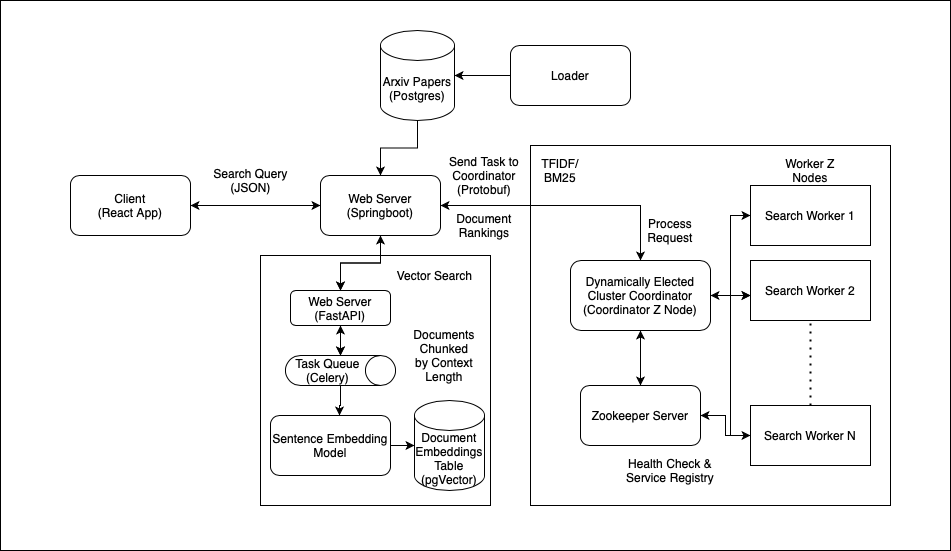

The diagram above was exported from draw.io. Its source (the exported page's mxGraphModel, read from the mxfile embedded in the PNG):
<mxGraphModel dx="2133" dy="842" grid="1" gridSize="10" guides="1" tooltips="1" connect="1" arrows="1" fold="1" page="1" pageScale="1" pageWidth="827" pageHeight="1169" math="0" shadow="0">
  <root>
    <mxCell id="0" />
    <mxCell id="1" parent="0" />
    <mxCell id="_4vZBCLgYJZHd5xdMCbQ-61" value="" style="rounded=0;whiteSpace=wrap;html=1;" parent="1" vertex="1">
      <mxGeometry x="-10" y="215" width="950" height="550" as="geometry" />
    </mxCell>
    <mxCell id="_4vZBCLgYJZHd5xdMCbQ-27" value="" style="rounded=0;whiteSpace=wrap;html=1;" parent="1" vertex="1">
      <mxGeometry x="250" y="470" width="230" height="250" as="geometry" />
    </mxCell>
    <mxCell id="_4vZBCLgYJZHd5xdMCbQ-26" value="" style="whiteSpace=wrap;html=1;aspect=fixed;" parent="1" vertex="1">
      <mxGeometry x="520" y="360" width="360" height="360" as="geometry" />
    </mxCell>
    <mxCell id="_4vZBCLgYJZHd5xdMCbQ-1" value="Client&lt;div&gt;(React App)&lt;/div&gt;" style="rounded=1;whiteSpace=wrap;html=1;" parent="1" vertex="1">
      <mxGeometry x="60" y="390" width="120" height="60" as="geometry" />
    </mxCell>
    <mxCell id="_4vZBCLgYJZHd5xdMCbQ-6" value="" style="edgeStyle=orthogonalEdgeStyle;rounded=0;orthogonalLoop=1;jettySize=auto;html=1;" parent="1" source="_4vZBCLgYJZHd5xdMCbQ-2" target="_4vZBCLgYJZHd5xdMCbQ-3" edge="1">
      <mxGeometry relative="1" as="geometry" />
    </mxCell>
    <mxCell id="QGyBOJiM6EwOSlwbn-l8-12" style="edgeStyle=orthogonalEdgeStyle;rounded=0;orthogonalLoop=1;jettySize=auto;html=1;entryX=0.5;entryY=0;entryDx=0;entryDy=0;" parent="1" source="_4vZBCLgYJZHd5xdMCbQ-2" target="QGyBOJiM6EwOSlwbn-l8-1" edge="1">
      <mxGeometry relative="1" as="geometry" />
    </mxCell>
    <mxCell id="QGyBOJiM6EwOSlwbn-l8-14" value="" style="edgeStyle=orthogonalEdgeStyle;rounded=0;orthogonalLoop=1;jettySize=auto;html=1;" parent="1" source="_4vZBCLgYJZHd5xdMCbQ-2" target="QGyBOJiM6EwOSlwbn-l8-1" edge="1">
      <mxGeometry relative="1" as="geometry" />
    </mxCell>
    <mxCell id="_4vZBCLgYJZHd5xdMCbQ-2" value="Web Server (Springboot)" style="rounded=1;whiteSpace=wrap;html=1;" parent="1" vertex="1">
      <mxGeometry x="310" y="390" width="120" height="60" as="geometry" />
    </mxCell>
    <mxCell id="_4vZBCLgYJZHd5xdMCbQ-12" style="edgeStyle=orthogonalEdgeStyle;rounded=0;orthogonalLoop=1;jettySize=auto;html=1;entryX=0;entryY=0.5;entryDx=0;entryDy=0;" parent="1" source="_4vZBCLgYJZHd5xdMCbQ-3" target="_4vZBCLgYJZHd5xdMCbQ-10" edge="1">
      <mxGeometry relative="1" as="geometry" />
    </mxCell>
    <mxCell id="_4vZBCLgYJZHd5xdMCbQ-13" style="edgeStyle=orthogonalEdgeStyle;rounded=0;orthogonalLoop=1;jettySize=auto;html=1;" parent="1" source="_4vZBCLgYJZHd5xdMCbQ-3" target="_4vZBCLgYJZHd5xdMCbQ-9" edge="1">
      <mxGeometry relative="1" as="geometry">
        <Array as="points">
          <mxPoint x="700" y="510" />
          <mxPoint x="700" y="510" />
        </Array>
      </mxGeometry>
    </mxCell>
    <mxCell id="_4vZBCLgYJZHd5xdMCbQ-14" style="edgeStyle=orthogonalEdgeStyle;rounded=0;orthogonalLoop=1;jettySize=auto;html=1;entryX=0;entryY=0.5;entryDx=0;entryDy=0;" parent="1" source="_4vZBCLgYJZHd5xdMCbQ-3" target="_4vZBCLgYJZHd5xdMCbQ-8" edge="1">
      <mxGeometry relative="1" as="geometry" />
    </mxCell>
    <mxCell id="_4vZBCLgYJZHd5xdMCbQ-3" value="Dynamically Elected Cluster Coordinator&lt;div&gt;(Coordinator Z Node)&lt;/div&gt;" style="rounded=1;whiteSpace=wrap;html=1;" parent="1" vertex="1">
      <mxGeometry x="560" y="475" width="140" height="70" as="geometry" />
    </mxCell>
    <mxCell id="_4vZBCLgYJZHd5xdMCbQ-5" value="Search Query&lt;div&gt;(JSON)&lt;/div&gt;" style="text;html=1;align=center;verticalAlign=middle;resizable=0;points=[];autosize=1;strokeColor=none;fillColor=none;" parent="1" vertex="1">
      <mxGeometry x="190" y="375" width="100" height="40" as="geometry" />
    </mxCell>
    <mxCell id="_4vZBCLgYJZHd5xdMCbQ-36" style="edgeStyle=orthogonalEdgeStyle;rounded=0;orthogonalLoop=1;jettySize=auto;html=1;" parent="1" source="_4vZBCLgYJZHd5xdMCbQ-8" target="_4vZBCLgYJZHd5xdMCbQ-28" edge="1">
      <mxGeometry relative="1" as="geometry" />
    </mxCell>
    <mxCell id="_4vZBCLgYJZHd5xdMCbQ-8" value="Search Worker N" style="rounded=0;whiteSpace=wrap;html=1;" parent="1" vertex="1">
      <mxGeometry x="740" y="620" width="120" height="60" as="geometry" />
    </mxCell>
    <mxCell id="_4vZBCLgYJZHd5xdMCbQ-9" value="Search Worker 2" style="rounded=0;whiteSpace=wrap;html=1;" parent="1" vertex="1">
      <mxGeometry x="740" y="475" width="120" height="60" as="geometry" />
    </mxCell>
    <mxCell id="_4vZBCLgYJZHd5xdMCbQ-10" value="Search Worker 1" style="rounded=0;whiteSpace=wrap;html=1;" parent="1" vertex="1">
      <mxGeometry x="740" y="400" width="120" height="60" as="geometry" />
    </mxCell>
    <mxCell id="_4vZBCLgYJZHd5xdMCbQ-11" value="" style="endArrow=none;dashed=1;html=1;dashPattern=1 3;strokeWidth=2;rounded=0;exitX=0.5;exitY=0;exitDx=0;exitDy=0;entryX=0.5;entryY=1;entryDx=0;entryDy=0;" parent="1" source="_4vZBCLgYJZHd5xdMCbQ-8" target="_4vZBCLgYJZHd5xdMCbQ-9" edge="1">
      <mxGeometry width="50" height="50" relative="1" as="geometry">
        <mxPoint x="520" y="550" as="sourcePoint" />
        <mxPoint x="570" y="500" as="targetPoint" />
      </mxGeometry>
    </mxCell>
    <mxCell id="_4vZBCLgYJZHd5xdMCbQ-15" value="&lt;div&gt;Send Task to Coordinator (Protobuf)&lt;/div&gt;" style="text;html=1;align=center;verticalAlign=middle;whiteSpace=wrap;rounded=0;" parent="1" vertex="1">
      <mxGeometry x="434" y="375" width="80" height="30" as="geometry" />
    </mxCell>
    <mxCell id="_4vZBCLgYJZHd5xdMCbQ-17" value="Sentence Embedding Model" style="rounded=1;whiteSpace=wrap;html=1;" parent="1" vertex="1">
      <mxGeometry x="260" y="630" width="120" height="60" as="geometry" />
    </mxCell>
    <mxCell id="_4vZBCLgYJZHd5xdMCbQ-19" value="Vector Search" style="text;html=1;align=center;verticalAlign=middle;resizable=0;points=[];autosize=1;strokeColor=none;fillColor=none;" parent="1" vertex="1">
      <mxGeometry x="374" y="475" width="100" height="30" as="geometry" />
    </mxCell>
    <mxCell id="_4vZBCLgYJZHd5xdMCbQ-21" value="&lt;div&gt;Document Embeddings Table&lt;br&gt;&lt;/div&gt;(pgVector)" style="shape=cylinder3;whiteSpace=wrap;html=1;boundedLbl=1;backgroundOutline=1;size=15;" parent="1" vertex="1">
      <mxGeometry x="404" y="615" width="70" height="90" as="geometry" />
    </mxCell>
    <mxCell id="_4vZBCLgYJZHd5xdMCbQ-28" value="Zookeeper Server" style="rounded=1;whiteSpace=wrap;html=1;" parent="1" vertex="1">
      <mxGeometry x="570" y="600" width="120" height="60" as="geometry" />
    </mxCell>
    <mxCell id="_4vZBCLgYJZHd5xdMCbQ-30" value="Health Check &amp;amp; Service Registry" style="text;html=1;align=center;verticalAlign=middle;whiteSpace=wrap;rounded=0;" parent="1" vertex="1">
      <mxGeometry x="610" y="670" width="100" height="30" as="geometry" />
    </mxCell>
    <mxCell id="_4vZBCLgYJZHd5xdMCbQ-32" value="Worker Z Nodes" style="text;html=1;align=center;verticalAlign=middle;whiteSpace=wrap;rounded=0;" parent="1" vertex="1">
      <mxGeometry x="770" y="370" width="60" height="30" as="geometry" />
    </mxCell>
    <mxCell id="_4vZBCLgYJZHd5xdMCbQ-51" style="edgeStyle=orthogonalEdgeStyle;rounded=0;orthogonalLoop=1;jettySize=auto;html=1;entryX=0.5;entryY=0;entryDx=0;entryDy=0;" parent="1" source="_4vZBCLgYJZHd5xdMCbQ-33" target="_4vZBCLgYJZHd5xdMCbQ-2" edge="1">
      <mxGeometry relative="1" as="geometry" />
    </mxCell>
    <mxCell id="_4vZBCLgYJZHd5xdMCbQ-33" value="&lt;div&gt;Arxiv Papers&lt;br&gt;&lt;/div&gt;&lt;div&gt;(Postgres)&lt;/div&gt;" style="shape=cylinder3;whiteSpace=wrap;html=1;boundedLbl=1;backgroundOutline=1;size=15;" parent="1" vertex="1">
      <mxGeometry x="370" y="245" width="74" height="90" as="geometry" />
    </mxCell>
    <mxCell id="_4vZBCLgYJZHd5xdMCbQ-35" value="" style="endArrow=classic;startArrow=classic;html=1;rounded=0;exitX=1;exitY=0.5;exitDx=0;exitDy=0;" parent="1" source="_4vZBCLgYJZHd5xdMCbQ-3" edge="1">
      <mxGeometry width="50" height="50" relative="1" as="geometry">
        <mxPoint x="710" y="510" as="sourcePoint" />
        <mxPoint x="740" y="510" as="targetPoint" />
      </mxGeometry>
    </mxCell>
    <mxCell id="_4vZBCLgYJZHd5xdMCbQ-45" value="TFIDF/ BM25" style="text;html=1;align=center;verticalAlign=middle;whiteSpace=wrap;rounded=0;" parent="1" vertex="1">
      <mxGeometry x="520" y="370" width="60" height="30" as="geometry" />
    </mxCell>
    <mxCell id="_4vZBCLgYJZHd5xdMCbQ-46" value="" style="endArrow=classic;startArrow=classic;html=1;rounded=0;exitX=0.5;exitY=0;exitDx=0;exitDy=0;entryX=0.5;entryY=1;entryDx=0;entryDy=0;" parent="1" source="_4vZBCLgYJZHd5xdMCbQ-28" target="_4vZBCLgYJZHd5xdMCbQ-3" edge="1">
      <mxGeometry width="50" height="50" relative="1" as="geometry">
        <mxPoint x="490" y="590" as="sourcePoint" />
        <mxPoint x="540" y="540" as="targetPoint" />
      </mxGeometry>
    </mxCell>
    <mxCell id="_4vZBCLgYJZHd5xdMCbQ-47" value="" style="endArrow=classic;startArrow=classic;html=1;rounded=0;exitX=1;exitY=0.5;exitDx=0;exitDy=0;entryX=0;entryY=0.5;entryDx=0;entryDy=0;" parent="1" source="_4vZBCLgYJZHd5xdMCbQ-1" target="_4vZBCLgYJZHd5xdMCbQ-2" edge="1">
      <mxGeometry width="50" height="50" relative="1" as="geometry">
        <mxPoint x="460" y="550" as="sourcePoint" />
        <mxPoint x="510" y="500" as="targetPoint" />
      </mxGeometry>
    </mxCell>
    <mxCell id="_4vZBCLgYJZHd5xdMCbQ-49" value="Loader" style="rounded=1;whiteSpace=wrap;html=1;" parent="1" vertex="1">
      <mxGeometry x="500" y="260" width="120" height="60" as="geometry" />
    </mxCell>
    <mxCell id="_4vZBCLgYJZHd5xdMCbQ-52" style="edgeStyle=orthogonalEdgeStyle;rounded=0;orthogonalLoop=1;jettySize=auto;html=1;entryX=1;entryY=0.5;entryDx=0;entryDy=0;entryPerimeter=0;" parent="1" source="_4vZBCLgYJZHd5xdMCbQ-49" target="_4vZBCLgYJZHd5xdMCbQ-33" edge="1">
      <mxGeometry relative="1" as="geometry" />
    </mxCell>
    <mxCell id="_4vZBCLgYJZHd5xdMCbQ-54" value="" style="endArrow=classic;html=1;rounded=0;" parent="1" edge="1">
      <mxGeometry width="50" height="50" relative="1" as="geometry">
        <mxPoint x="500" y="420" as="sourcePoint" />
        <mxPoint x="430" y="420" as="targetPoint" />
      </mxGeometry>
    </mxCell>
    <mxCell id="_4vZBCLgYJZHd5xdMCbQ-58" value="Documents Chunked by Context Length" style="text;html=1;align=center;verticalAlign=middle;whiteSpace=wrap;rounded=0;" parent="1" vertex="1">
      <mxGeometry x="404" y="555" width="60" height="30" as="geometry" />
    </mxCell>
    <mxCell id="_4vZBCLgYJZHd5xdMCbQ-59" value="Process Request" style="text;html=1;align=center;verticalAlign=middle;whiteSpace=wrap;rounded=0;" parent="1" vertex="1">
      <mxGeometry x="630" y="430" width="60" height="30" as="geometry" />
    </mxCell>
    <mxCell id="_4vZBCLgYJZHd5xdMCbQ-60" value="Document Rankings" style="text;html=1;align=center;verticalAlign=middle;whiteSpace=wrap;rounded=0;" parent="1" vertex="1">
      <mxGeometry x="444" y="425" width="60" height="30" as="geometry" />
    </mxCell>
    <mxCell id="QGyBOJiM6EwOSlwbn-l8-1" value="Web Server&lt;div&gt;(FastAPI)&lt;/div&gt;" style="rounded=1;whiteSpace=wrap;html=1;" parent="1" vertex="1">
      <mxGeometry x="280" y="505" width="100" height="35" as="geometry" />
    </mxCell>
    <mxCell id="QGyBOJiM6EwOSlwbn-l8-3" value="Task Queue&lt;div&gt;(Celery)&lt;/div&gt;" style="shape=cylinder3;whiteSpace=wrap;html=1;boundedLbl=1;backgroundOutline=1;size=15;direction=south;" parent="1" vertex="1">
      <mxGeometry x="275" y="570" width="110" height="30" as="geometry" />
    </mxCell>
    <mxCell id="QGyBOJiM6EwOSlwbn-l8-4" style="edgeStyle=orthogonalEdgeStyle;rounded=0;orthogonalLoop=1;jettySize=auto;html=1;entryX=0;entryY=0.5;entryDx=0;entryDy=0;entryPerimeter=0;" parent="1" source="QGyBOJiM6EwOSlwbn-l8-1" target="QGyBOJiM6EwOSlwbn-l8-3" edge="1">
      <mxGeometry relative="1" as="geometry" />
    </mxCell>
    <mxCell id="QGyBOJiM6EwOSlwbn-l8-5" style="edgeStyle=orthogonalEdgeStyle;rounded=0;orthogonalLoop=1;jettySize=auto;html=1;entryX=0.575;entryY=0;entryDx=0;entryDy=0;entryPerimeter=0;" parent="1" source="QGyBOJiM6EwOSlwbn-l8-3" target="_4vZBCLgYJZHd5xdMCbQ-17" edge="1">
      <mxGeometry relative="1" as="geometry" />
    </mxCell>
    <mxCell id="QGyBOJiM6EwOSlwbn-l8-6" style="edgeStyle=orthogonalEdgeStyle;rounded=0;orthogonalLoop=1;jettySize=auto;html=1;entryX=0;entryY=0.5;entryDx=0;entryDy=0;entryPerimeter=0;" parent="1" source="_4vZBCLgYJZHd5xdMCbQ-17" target="_4vZBCLgYJZHd5xdMCbQ-21" edge="1">
      <mxGeometry relative="1" as="geometry" />
    </mxCell>
    <mxCell id="QGyBOJiM6EwOSlwbn-l8-8" value="" style="endArrow=classic;startArrow=classic;html=1;rounded=0;exitX=0;exitY=0.5;exitDx=0;exitDy=0;exitPerimeter=0;" parent="1" source="QGyBOJiM6EwOSlwbn-l8-3" edge="1">
      <mxGeometry width="50" height="50" relative="1" as="geometry">
        <mxPoint x="460" y="540" as="sourcePoint" />
        <mxPoint x="330" y="540" as="targetPoint" />
      </mxGeometry>
    </mxCell>
    <mxCell id="QGyBOJiM6EwOSlwbn-l8-15" value="" style="endArrow=classic;html=1;rounded=0;" parent="1" edge="1">
      <mxGeometry width="50" height="50" relative="1" as="geometry">
        <mxPoint x="370" y="470" as="sourcePoint" />
        <mxPoint x="370" y="450" as="targetPoint" />
      </mxGeometry>
    </mxCell>
  </root>
</mxGraphModel>